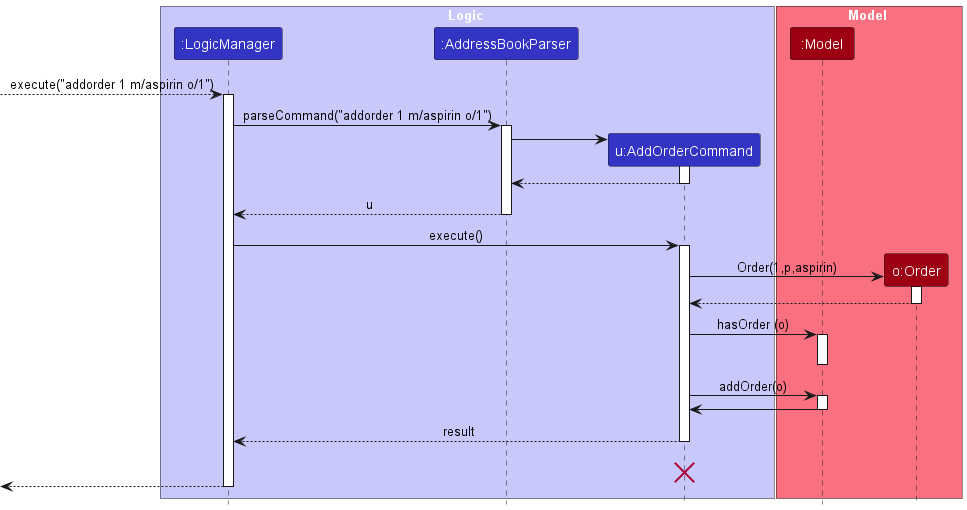

The diagram above was rendered by PlantUML. Its source (embedded in the PNG):
@startuml
!include style.puml
skinparam ArrowFontStyle plain

box Logic LOGIC_COLOR_T1
participant ":LogicManager" as LogicManager LOGIC_COLOR
participant ":AddressBookParser" as AddressBookParser LOGIC_COLOR
participant "u:AddOrderCommand" as AddOrderCommand LOGIC_COLOR
participant "o:Order" as Order MODEL_COLOR

end box

box Model MODEL_COLOR_T1
participant ":Model" as Model MODEL_COLOR
participant ":Order" as Order MODEL_COLOR
end box
[--> LogicManager : execute("addorder 1 m/aspirin o/1")
activate LogicManager

LogicManager -> AddressBookParser : parseCommand("addorder 1 m/aspirin o/1")
activate AddressBookParser

create AddOrderCommand
AddressBookParser -> AddOrderCommand
activate AddOrderCommand

AddOrderCommand --> AddressBookParser
deactivate AddOrderCommand

AddressBookParser --> LogicManager : u
deactivate AddressBookParser

LogicManager -> AddOrderCommand : execute()
activate AddOrderCommand

Create Order
AddOrderCommand -> Order : Order(1,p,aspirin)
activate Order

Order --> AddOrderCommand
deactivate Order

AddOrderCommand -> Model : hasOrder (o)
activate Model

deactivate Model

AddOrderCommand -> Model : addOrder(o)
activate Model

Model -> AddOrderCommand
deactivate Model


AddOrderCommand --> LogicManager : result
deactivate AddOrderCommand
AddOrderCommand -[hidden]-> LogicManager : result
destroy AddOrderCommand

[<--LogicManager
deactivate LogicManager
@enduml